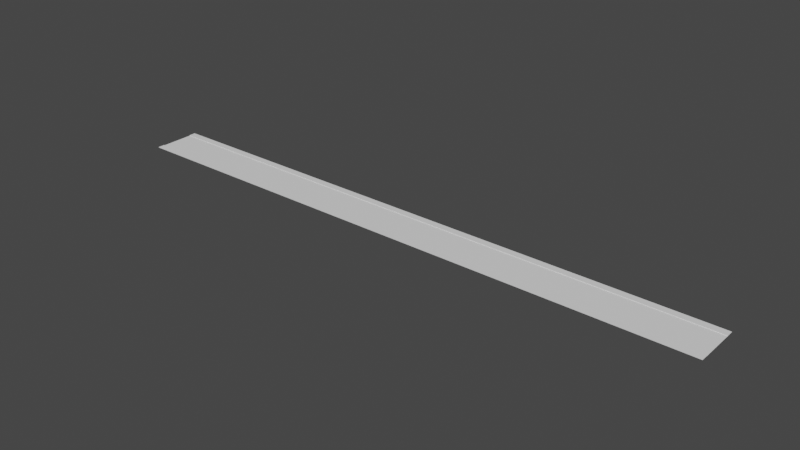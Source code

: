 # Source: road1.blend  (saved by Blender 3.6.11; exported with 4.5.12 LTS)
import bpy
from mathutils import Matrix  # noqa: F401  (used for matrix-valued properties, if any)

bpy.ops.wm.read_factory_settings(use_empty=True)
scene = bpy.context.scene
scene.name = 'Scene'

# ---- collections
col_roads = bpy.data.collections.new('roads'); scene.collection.children.link(col_roads)

# ---- world
world_world = bpy.data.worlds.new('World'); scene.world = world_world
world_world.use_nodes = True; world_world.node_tree.nodes.clear()
_N = world_world.node_tree.nodes; _L = world_world.node_tree.links
n0 = _N.new('ShaderNodeOutputWorld'); n0.name = 'World Output'; n0.location = (300, 300)
n1 = _N.new('ShaderNodeBackground'); n1.name = 'Background'; n1.location = (10, 300)
n1.inputs[0].default_value = (0.05088, 0.05088, 0.05088, 1.0)
_L.new(n1.outputs[0], n0.inputs[0])
n0.is_active_output = True
world_world.color = (0.05088, 0.05088, 0.05088)
world_world.use_sun_shadow = False
world_world.sun_shadow_jitter_overblur = 0.0

# ---- meshes
me_plane_001 = bpy.data.meshes.new('Plane.001')
me_plane_001.from_pydata([(-1.0, -1.0, 0.0), (1.0, -1.0, 0.0), (-1.0, 1.0, 0.0), (1.0, 1.0, 0.0)], [], [(0, 1, 3, 2)])
_uv = me_plane_001.uv_layers.new(name='UVMap')
_uv.uv.foreach_set('vector', [0.0, 0.0, 1.0, 0.0, 1.0, 1.0, 0.0, 1.0])
me_plane_001.update()
me_plane_004 = bpy.data.meshes.new('Plane.004')
me_plane_004.from_pydata([(-1.0, -1.0, 0.0), (1.0, -1.0, 0.0), (-1.0, 1.0, 0.0), (1.0, 1.0, 0.0), (-1.0, 1.4, 0.0), (1.0, 1.4, 0.0), (-1.0, -1.4, 0.0), (1.0, -1.4, 0.0), (-1.0, -1.0, 0.08), (1.0, -1.0, 0.08), (1.0, 1.0, 0.08), (-1.0, 1.0, 0.08), (1.0, 1.4, 0.08), (-1.0, 1.4, 0.08), (-1.0, -1.4, 0.08), (1.0, -1.4, 0.08)], [], [(2, 4, 5, 3), (1, 7, 6, 0), (11, 10, 12, 13), (9, 8, 14, 15), (5, 4, 13, 12), (1, 0, 8, 9), (0, 6, 14, 8), (6, 7, 15, 14), (3, 5, 12, 10), (2, 3, 10, 11), (7, 1, 9, 15), (4, 2, 11, 13)])
_uv = me_plane_004.uv_layers.new(name='UVMap')
_uv.uv.foreach_set('vector', [0.0, 1.0, 0.0, 1.0, 1.0, 1.0, 1.0, 1.0, 1.0, 0.0, 1.0, 0.0, 0.0, 0.0, 0.0, 0.0, 0.0, 1.0, 1.0, 1.0, 1.0, 1.0, 0.0, 1.0, 1.0, 0.0, 0.0, 0.0, 0.0, 0.0, 1.0, 0.0, 1.0, 1.0, 0.0, 1.0, 0.0, 1.0, 1.0, 1.0, 1.0, 0.0, 0.0, 0.0, 0.0, 0.0, 1.0, 0.0, 0.0, 0.0, 0.0, 0.0, 0.0, 0.0, 0.0, 0.0, 0.0, 0.0, 1.0, 0.0, 1.0, 0.0, 0.0, 0.0, 1.0, 1.0, 1.0, 1.0, 1.0, 1.0, 1.0, 1.0, 0.0, 1.0, 1.0, 1.0, 1.0, 1.0, 0.0, 1.0, 1.0, 0.0, 1.0, 0.0, 1.0, 0.0, 1.0, 0.0, 0.0, 1.0, 0.0, 1.0, 0.0, 1.0, 0.0, 1.0])
me_plane_004.update()

# ---- objects
ob_plane_003 = bpy.data.objects.new('Plane.003', me_plane_001)
ob_plane_001 = bpy.data.objects.new('Plane.001', me_plane_004)

# ---- transforms, parenting, visibility, modifiers, constraints
ob_plane_003.location = (-7.426, 0.0, 0.0)
ob_plane_003.scale = (44.15, 2.5, 1.0)
ob_plane_001.location = (-7.426, 0.0, 0.0)
ob_plane_001.scale = (44.15, 2.5, 1.0)

# ---- collection membership
col_roads.objects.link(ob_plane_003)
col_roads.objects.link(ob_plane_001)

# ---- scene / render settings (as saved in the file)
scene.frame_start = 1; scene.frame_end = 250; scene.frame_set(1)
scene.render.engine = 'BLENDER_EEVEE_NEXT'
scene.cycles.sampling_pattern = 'TABULATED_SOBOL'
scene.view_settings.view_transform = 'Filmic'
bpy.context.view_layer.update()

# ---- added for rendering (the .blend has no active camera and no usable light): camera, sun
cam_auto = bpy.data.cameras.new('AutoCamera')
cam_auto.lens = 50.0
cam_auto.sensor_width = 36.0
cam_auto.clip_end = 1438.28
ob_auto_camera = bpy.data.objects.new('AutoCamera', cam_auto)
scene.collection.objects.link(ob_auto_camera)
ob_auto_camera.location = (74.5275, -98.3444, 65.6029)
ob_auto_camera.rotation_euler = (1.09748, -7.21219e-08, 0.694738)
scene.camera = ob_auto_camera
light_auto_sun = bpy.data.lights.new('AutoSun', 'SUN')
light_auto_sun.energy = 3.0
light_auto_sun.angle = 0.0523599
ob_auto_sun = bpy.data.objects.new('AutoSun', light_auto_sun)
scene.collection.objects.link(ob_auto_sun)
ob_auto_sun.rotation_euler = (0.872665, 0.174533, 0.523599)
bpy.context.view_layer.update()
